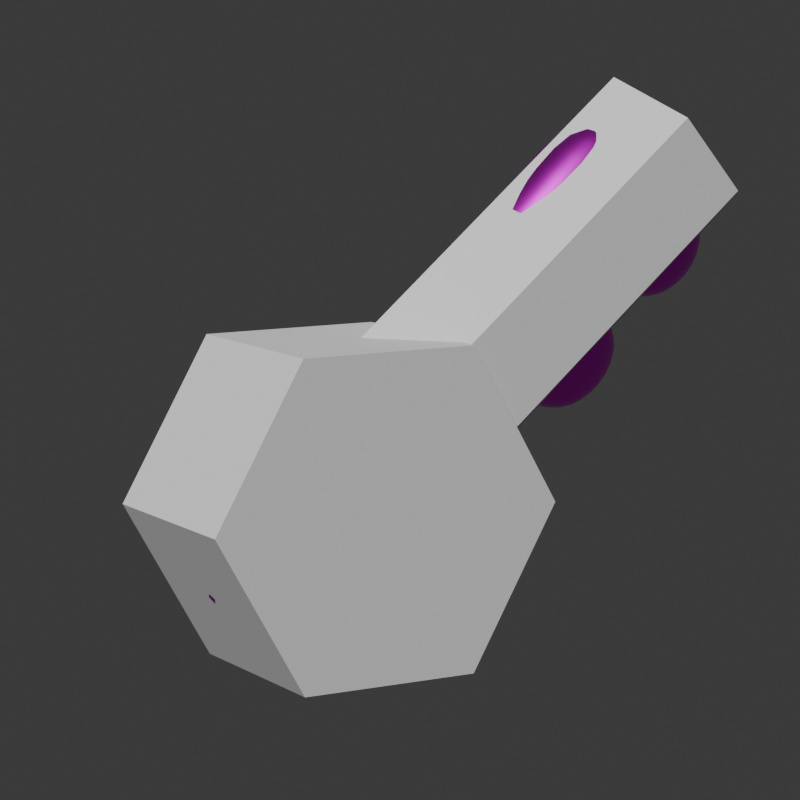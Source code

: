 # Source: Key.blend  (saved by Blender 4.5.87; exported with 4.5.12 LTS)
import bpy
from mathutils import Matrix  # noqa: F401  (used for matrix-valued properties, if any)

bpy.ops.wm.read_factory_settings(use_empty=True)
scene = bpy.context.scene
scene.name = 'Scene'

# ---- collections
col_collection = bpy.data.collections.new('Collection'); scene.collection.children.link(col_collection)
col_rendering = bpy.data.collections.new('Rendering'); scene.collection.children.link(col_rendering)

# ---- images (referenced by path relative to the original .blend; pixels are not part of the script)
import os
ASSET_DIR = os.environ.get("B2B_ASSET_DIR", "")  # directory of the original .blend (textures are referenced by path, not embedded)
HERE = os.path.dirname(os.path.abspath(__file__))  # packed textures are extracted next to this script under _unpacked/

def load_image(name, relpath, width, height, colorspace="sRGB"):
    """Load a texture the original file referenced (path relative to the .blend, or extracted next to this script)."""
    p = next((c for c in (os.path.join(HERE, relpath), os.path.join(ASSET_DIR, relpath)) if relpath and os.path.exists(c)), "")
    if p:
        img = bpy.data.images.load(p, check_existing=True)
        img.name = name
    else:  # same state as the original file: an image datablock whose file is absent (Cycles renders it pink)
        img = bpy.data.images.new(name, width, height)
        img.source = "FILE"
        img.filepath = "//" + (relpath or name)
    img.colorspace_settings.name = colorspace
    return img
img_key_uvs_png = load_image('Key_UVs.png', 'Key_UVs.png', 1024, 1024, 'sRGB')

# ---- materials (node trees are filled in below, after node groups)
mat_material_001 = bpy.data.materials.new('Material.001')

# ---- material node trees
mat_material_001.use_nodes = True; mat_material_001.node_tree.nodes.clear()
_N = mat_material_001.node_tree.nodes; _L = mat_material_001.node_tree.links
n0 = _N.new('ShaderNodeBsdfPrincipled'); n0.name = 'Principled BSDF'; n0.location = (-200, 100)
n0.inputs[1].default_value = 1.0
n0.inputs[2].default_value = 0.35
n1 = _N.new('ShaderNodeOutputMaterial'); n1.name = 'Material Output'; n1.location = (200, 100)
n2 = _N.new('ShaderNodeTexImage'); n2.name = 'Image Texture'; n2.location = (-452, 78)
n2.image = img_key_uvs_png
_L.new(n0.outputs[0], n1.inputs[0])
_L.new(n2.outputs[0], n0.inputs[0])
n1.is_active_output = True

# ---- world
world_world = bpy.data.worlds.new('World'); scene.world = world_world
world_world.use_nodes = True; world_world.node_tree.nodes.clear()
_N = world_world.node_tree.nodes; _L = world_world.node_tree.links
n0 = _N.new('ShaderNodeOutputWorld'); n0.name = 'World Output'; n0.location = (200, 100)
n1 = _N.new('ShaderNodeBackground'); n1.name = 'Background'; n1.location = (-200, 100)
n1.inputs[0].default_value = (0.05088, 0.05088, 0.05088, 1.0)
_L.new(n1.outputs[0], n0.inputs[0])
n0.is_active_output = True
world_world.color = (0.05088, 0.05088, 0.05088)
world_world.sun_shadow_jitter_overblur = 0.0

# ---- cameras
cam_camera_001 = bpy.data.cameras.new('Camera.001')
cam_camera_001.lens = 135.0

# ---- meshes
me_cylinder = bpy.data.meshes.new('Cylinder')
me_cylinder.from_pydata([(-0.2701, -0.1794, 0.3544), (0.418, 0.07126, 0.1022), (-1.584e-07, -0.259, 0.4333), (0.2701, -0.1794, 0.3544), (-0.418, 0.07126, 0.1022), (-8.79e-08, 0.3865, -0.2136), (-0.2683, 0.3057, -0.1337), (0.2683, 0.3057, -0.1337), (-3.127e-07, 1.204, 1.897), (0.4122, 1.544, 1.575), (-3.754e-07, 1.826, 1.871), (0.2738, 1.295, 1.829), (0.2094, 1.53, 1.952), (0.2717, 1.739, 1.81), (-3.705e-07, 1.522, 1.994), (-0.4122, 1.544, 1.575), (-0.2094, 1.53, 1.952), (-0.2717, 1.739, 1.81), (-0.2738, 1.295, 1.829), (-3.504e-07, 2.037, 1.663), (-0.418, 1.708, 1.335), (-0.2656, 1.971, 1.597), (0.418, 1.708, 1.335), (0.2656, 1.971, 1.597), (-2.181e-07, 1.539, 0.9391), (0.2891, 1.535, 1.096), (-0.2891, 1.535, 1.096), (0.2908, 1.254, 0.8143), (-1.385e-07, 0.8198, 0.2197), (0.4166, 0.8033, 0.8342), (0.2908, 0.8233, 0.3839), (-2.036e-07, 0.4727, 1.165), (0.2703, 0.5518, 1.086), (-0.4166, 0.8033, 0.8342), (-0.2703, 0.5518, 1.086), (-2.044e-07, 1.418, 0.8177), (-0.2908, 1.254, 0.8143), (-0.2908, 0.8233, 0.3839), (0.2711, 2.189, 1.361), (0.2106, 2.323, 1.139), (-2.853e-07, 2.381, 1.134), (-3.437e-07, 2.251, 1.446), (-2.658e-07, 2.252, 0.791), (-0.2106, 2.323, 1.139), (-0.2711, 2.189, 1.361), (0.4129, 1.947, 1.096), (0.271, 1.682, 0.8534), (0.2106, 1.903, 0.7198), (0.2809, 2.166, 0.8768), (-0.4129, 1.947, 1.096), (-2.159e-07, 1.621, 0.8161), (-0.2809, 2.166, 0.8768), (-0.2106, 1.903, 0.7198), (-2.436e-07, 1.909, 0.6619), (-0.271, 1.682, 0.8534), (-0.4129, 1.244, 0.393), (-2.156e-07, 1.543, 0.7337), (-1.531e-07, 1.549, 0.08835), (-0.2738, 1.498, 0.6661), (-0.2124, 1.629, 0.4394), (-0.2806, 1.464, 0.1738), (-1.321e-07, 0.9018, 0.0922), (-0.2124, 1.198, 0.007995), (-0.2738, 0.9714, 0.1396), (0.2738, 1.498, 0.6661), (0.2124, 1.629, 0.4394), (-1.941e-07, 1.691, 0.4381), (0.4129, 1.244, 0.393), (0.2738, 0.9714, 0.1396), (0.2124, 1.198, 0.007995), (-1.319e-07, 1.199, -0.05326), (0.2806, 1.464, 0.1738), (-0.351, -0.2124, -0.6954), (0.351, -0.2124, -0.6954), (-0.351, -0.5184, -0.8729), (0.351, -0.5184, -0.8729), (-0.351, -0.8252, -0.6966), (0.351, -0.8252, -0.6966), (0.351, -0.8259, -0.3428), (-0.351, -0.8259, -0.3428), (-0.351, -0.5198, -0.1653), (-0.351, -0.2131, -0.3416), (0.351, -0.5198, -0.1653), (0.351, -0.2131, -0.3416), (-0.3032, -0.2446, -1.544), (-0.3032, 0.22, -1.258), (-0.3032, -1.269, -1.269), (-0.3032, -0.7897, -1.529), (0.3032, -0.2446, -1.544), (0.3032, -0.7897, -1.529), (0.3032, 0.5054, -0.7936), (0.3032, 0.22, -1.258), (-0.3032, -1.544, -0.2446), (-0.3032, -1.529, -0.7897), (0.3032, -1.269, -1.269), (0.3032, -1.529, -0.7897), (-0.3032, -1.258, 0.22), (0.3032, -0.7936, 0.5054), (0.3032, -1.544, -0.2446), (0.3032, -1.258, 0.22), (-0.3032, 0.2308, 0.2308), (-0.3032, -0.7936, 0.5054), (-0.3032, -0.2486, 0.4906), (0.3032, 0.2308, 0.2308), (0.3032, -0.2486, 0.4906), (-0.3032, 0.5054, -0.7936), (-0.3032, 0.4906, -0.2486), (0.3032, 0.4906, -0.2486), (0.6299, 0.07517, -0.8607), (0.6299, -0.5178, -1.205), (0.6299, -1.112, -0.863), (0.6299, -1.113, -0.1775), (0.6299, -0.5204, 0.1663), (0.6299, 0.07383, -0.1752), (-0.6299, -0.5178, -1.205), (-0.6299, -1.112, -0.863), (-0.6299, -1.113, -0.1775), (-0.6299, -0.5204, 0.1663), (-0.6299, 0.07517, -0.8607), (-0.6299, 0.07383, -0.1752), (6.192e-09, -0.2626, -0.6665), (-2.876e-08, -0.2632, -0.3707), (-4.114e-08, -0.5197, -0.2233), (-6.192e-09, -0.7756, -0.3717), (2.876e-08, -0.775, -0.6675), (4.114e-08, -0.5185, -0.815)], [], [(8, 11, 12, 14), (9, 13, 12, 11), (10, 14, 12, 13), (8, 14, 16, 18), (10, 17, 16, 14), (15, 18, 16, 17), (41, 38, 39, 40), (45, 48, 39, 38), (42, 40, 39, 48), (41, 40, 43, 44), (42, 51, 43, 40), (49, 44, 43, 51), (45, 46, 47, 48), (50, 53, 47, 46), (42, 48, 47, 53), (49, 51, 52, 54), (42, 53, 52, 51), (50, 54, 52, 53), (55, 58, 59, 60), (56, 66, 59, 58), (57, 60, 59, 66), (55, 60, 62, 63), (57, 70, 62, 60), (61, 63, 62, 70), (56, 64, 65, 66), (67, 71, 65, 64), (57, 66, 65, 71), (67, 68, 69, 71), (61, 70, 69, 68), (57, 71, 69, 70), (10, 19, 21, 17), (17, 21, 20, 15), (19, 10, 13, 23), (23, 13, 9, 22), (8, 31, 32, 11), (11, 32, 29, 9), (15, 33, 34, 18), (18, 34, 31, 8), (31, 2, 3, 32), (32, 3, 1, 29), (5, 28, 30, 7), (7, 30, 29, 1), (4, 33, 37, 6), (6, 37, 28, 5), (35, 24, 25, 27), (27, 25, 9, 29), (33, 15, 26, 36), (36, 26, 24, 35), (33, 4, 0, 34), (34, 0, 2, 31), (28, 61, 68, 30), (30, 68, 67, 29), (56, 35, 27, 64), (64, 27, 29, 67), (24, 50, 46, 25), (25, 46, 45, 22), (41, 19, 23, 38), (38, 23, 22, 45), (20, 49, 54, 26), (26, 54, 50, 24), (33, 55, 63, 37), (37, 63, 61, 28), (55, 33, 36, 58), (58, 36, 35, 56), (19, 41, 44, 21), (21, 44, 49, 20), (9, 25, 22), (15, 20, 26), (85, 91, 88, 84), (94, 86, 87, 89), (89, 87, 84, 88), (98, 92, 93, 95), (97, 101, 96, 99), (99, 96, 92, 98), (90, 105, 106, 107), (105, 90, 91, 85), (104, 102, 101, 97), (95, 93, 86, 94), (107, 106, 100, 103), (125, 75, 73, 120), (121, 81, 72, 120), (122, 80, 81, 121), (123, 79, 80, 122), (124, 76, 79, 123), (125, 74, 76, 124), (90, 108, 91), (91, 108, 109, 88), (77, 110, 109, 75), (78, 111, 110, 77), (82, 112, 111, 78), (83, 113, 112, 82), (73, 108, 113, 83), (86, 115, 114, 87), (87, 114, 84), (72, 118, 114, 74), (92, 116, 115, 93), (93, 115, 86), (101, 117, 116, 96), (96, 116, 92), (100, 119, 117, 102), (102, 117, 101), (105, 118, 119, 106), (106, 119, 100), (74, 125, 120, 72), (83, 121, 120, 73), (82, 122, 121, 83), (78, 123, 122, 82), (77, 124, 123, 78), (75, 125, 124, 77), (115, 76, 74, 114), (118, 105, 85), (118, 85, 84, 114), (108, 73, 75, 109), (110, 94, 89, 109), (109, 89, 88), (116, 79, 76, 115), (111, 98, 95, 110), (110, 95, 94), (117, 80, 79, 116), (112, 97, 99, 111), (111, 99, 98), (119, 81, 80, 117), (113, 103, 104, 112), (112, 104, 97), (118, 72, 81, 119), (108, 90, 107, 113), (113, 107, 103), (103, 100, 102, 104)])
me_cylinder.polygons.foreach_set('use_smooth', [True] * 128)
_uv = me_cylinder.uv_layers.new(name='UVMap')
_uv.uv.foreach_set('vector', [0.4709, 0.788, 0.4971, 0.8128, 0.4712, 0.8349, 0.4492, 0.8204, 0.5307, 0.8608, 0.4726, 0.8733, 0.4712, 0.8349, 0.4971, 0.8128, 0.4217, 0.8614, 0.4492, 0.8204, 0.4712, 0.8349, 0.4726, 0.8733, 0.4709, 0.788, 0.4492, 0.8204, 0.4274, 0.8056, 0.438, 0.7732, 0.4217, 0.8614, 0.3914, 0.819, 0.4274, 0.8056, 0.4492, 0.8204, 0.3808, 0.7604, 0.438, 0.7732, 0.4274, 0.8056, 0.3914, 0.819, 0.1067, 0.762, 0.1128, 0.7188, 0.1535, 0.7292, 0.1539, 0.762, 0.8459, 0.4007, 0.8498, 0.3515, 0.8968, 0.3631, 0.9026, 0.404, 0.2011, 0.762, 0.1539, 0.762, 0.1535, 0.7292, 0.2011, 0.7197, 0.1067, 0.762, 0.1539, 0.762, 0.1535, 0.7948, 0.1128, 0.8051, 0.2011, 0.762, 0.2011, 0.8042, 0.1535, 0.7948, 0.1539, 0.762, 0.3337, 0.07067, 0.3304, 0.01399, 0.3713, 0.01976, 0.3829, 0.06683, 0.8459, 0.4007, 0.7896, 0.3951, 0.8016, 0.3558, 0.8498, 0.3515, 0.293, 0.762, 0.2479, 0.762, 0.2487, 0.7293, 0.2899, 0.7201, 0.2011, 0.762, 0.2011, 0.7197, 0.2487, 0.7293, 0.2479, 0.762, 0.3337, 0.07067, 0.3829, 0.06683, 0.3786, 0.115, 0.3393, 0.127, 0.2011, 0.762, 0.2479, 0.762, 0.2487, 0.7947, 0.2011, 0.8042, 0.293, 0.762, 0.2899, 0.8038, 0.2487, 0.7947, 0.2479, 0.762, 0.9306, 0.06157, 0.8727, 0.06791, 0.8767, 0.02686, 0.9235, 0.01282, 0.8816, 0.8934, 0.8816, 0.8476, 0.9152, 0.8478, 0.9245, 0.8902, 0.8816, 0.7982, 0.9248, 0.7982, 0.9152, 0.8478, 0.8816, 0.8476, 0.9306, 0.06157, 0.9235, 0.01282, 0.9723, 0.01282, 0.9879, 0.05097, 0.8816, 0.7982, 0.8816, 0.7489, 0.9152, 0.7486, 0.9248, 0.7982, 0.8816, 0.7032, 0.9244, 0.7063, 0.9152, 0.7486, 0.8816, 0.7489, 0.8816, 0.8934, 0.8387, 0.8902, 0.848, 0.8478, 0.8816, 0.8476, 0.7521, 0.9034, 0.7449, 0.9522, 0.6982, 0.9382, 0.6942, 0.8971, 0.8816, 0.7982, 0.8816, 0.8476, 0.848, 0.8478, 0.8384, 0.7982, 0.7521, 0.9034, 0.8094, 0.914, 0.7937, 0.9522, 0.7449, 0.9522, 0.8816, 0.7032, 0.8816, 0.7489, 0.848, 0.7486, 0.8388, 0.7063, 0.8816, 0.7982, 0.8384, 0.7982, 0.848, 0.7486, 0.8816, 0.7489, 0.0152, 0.762, 0.06138, 0.762, 0.06211, 0.806, 0.01248, 0.8079, 0.2345, 0.01888, 0.2818, 0.01399, 0.285, 0.07362, 0.2417, 0.06923, 0.06138, 0.762, 0.0152, 0.762, 0.01248, 0.716, 0.06211, 0.718, 0.9026, 0.4526, 0.8977, 0.4999, 0.8474, 0.4927, 0.843, 0.4494, 0.4709, 0.788, 0.5473, 0.6739, 0.5837, 0.6989, 0.4971, 0.8128, 0.4971, 0.8128, 0.5837, 0.6989, 0.6311, 0.7335, 0.5307, 0.8608, 0.3808, 0.7604, 0.4602, 0.6192, 0.5103, 0.6498, 0.438, 0.7732, 0.438, 0.7732, 0.5103, 0.6498, 0.5473, 0.6739, 0.4709, 0.788, 0.5473, 0.6739, 0.6348, 0.5432, 0.6721, 0.5684, 0.5837, 0.6989, 0.5837, 0.6989, 0.6721, 0.5684, 0.7212, 0.6018, 0.6311, 0.7335, 0.8052, 0.6582, 0.7531, 0.7371, 0.7028, 0.7258, 0.7678, 0.6334, 0.7678, 0.6334, 0.7028, 0.7258, 0.6311, 0.7335, 0.7212, 0.6018, 0.5477, 0.4856, 0.4602, 0.6192, 0.44, 0.5499, 0.5007, 0.4546, 0.5007, 0.4546, 0.44, 0.5499, 0.4104, 0.5077, 0.4635, 0.4294, 0.6714, 0.849, 0.6549, 0.8698, 0.6069, 0.853, 0.645, 0.8046, 0.645, 0.8046, 0.6069, 0.853, 0.5307, 0.8608, 0.6311, 0.7335, 0.4602, 0.6192, 0.3808, 0.7604, 0.359, 0.687, 0.3892, 0.6334, 0.3892, 0.6334, 0.359, 0.687, 0.3251, 0.6491, 0.338, 0.6259, 0.4602, 0.6192, 0.5477, 0.4856, 0.5973, 0.5183, 0.5103, 0.6498, 0.5103, 0.6498, 0.5973, 0.5183, 0.6348, 0.5432, 0.5473, 0.6739, 0.8816, 0.6802, 0.8816, 0.7032, 0.8388, 0.7063, 0.833, 0.6622, 0.8073, 0.8703, 0.8094, 0.914, 0.7521, 0.9034, 0.7655, 0.8123, 0.8816, 0.8934, 0.8816, 0.9164, 0.8328, 0.9343, 0.8387, 0.8902, 0.6942, 0.8971, 0.7088, 0.8558, 0.7655, 0.8123, 0.7521, 0.9034, 0.3154, 0.762, 0.293, 0.762, 0.2899, 0.7201, 0.3333, 0.7146, 0.7955, 0.4386, 0.7896, 0.3951, 0.8459, 0.4007, 0.843, 0.4494, 0.1067, 0.762, 0.06138, 0.762, 0.06211, 0.718, 0.1128, 0.7188, 0.9026, 0.404, 0.9026, 0.4526, 0.843, 0.4494, 0.8459, 0.4007, 0.285, 0.07362, 0.3337, 0.07067, 0.3393, 0.127, 0.2958, 0.1211, 0.3333, 0.8094, 0.2899, 0.8038, 0.293, 0.762, 0.3154, 0.762, 0.944, 0.1527, 0.9306, 0.06157, 0.9879, 0.05097, 0.9858, 0.09473, 0.9302, 0.6622, 0.9244, 0.7063, 0.8816, 0.7032, 0.8816, 0.6802, 0.9306, 0.06157, 0.944, 0.1527, 0.8873, 0.1092, 0.8727, 0.06791, 0.9245, 0.8902, 0.9304, 0.9343, 0.8816, 0.9164, 0.8816, 0.8934, 0.06138, 0.762, 0.1067, 0.762, 0.1128, 0.8051, 0.06211, 0.806, 0.2818, 0.01399, 0.3304, 0.01399, 0.3337, 0.07067, 0.285, 0.07362, 0.8474, 0.4927, 0.7955, 0.4386, 0.843, 0.4494, 0.2417, 0.06923, 0.285, 0.07362, 0.2958, 0.1211, 0.2654, 0.1488, 0.2147, 0.2239, 0.1472, 0.1784, 0.1979, 0.1032, 0.01209, 0.0872, 0.06278, 0.01209, 0.1303, 0.05767, 0.07963, 0.1328, 0.07963, 0.1328, 0.1303, 0.05767, 0.1979, 0.1032, 0.1472, 0.1784, 0.6875, 0.543, 0.7382, 0.4679, 0.8057, 0.5135, 0.755, 0.5886, 0.5524, 0.4518, 0.6031, 0.3767, 0.6706, 0.4223, 0.6199, 0.4974, 0.6199, 0.4974, 0.6706, 0.4223, 0.7382, 0.4679, 0.6875, 0.543, 0.2822, 0.2695, 0.3329, 0.1944, 0.4005, 0.24, 0.3498, 0.3151, 0.3329, 0.1944, 0.2822, 0.2695, 0.2147, 0.2239, 0.2654, 0.1488, 0.4849, 0.4063, 0.5356, 0.3311, 0.6031, 0.3767, 0.5524, 0.4518, 0.755, 0.5886, 0.8057, 0.5135, 0.8732, 0.559, 0.8226, 0.6341, 0.3498, 0.3151, 0.4005, 0.24, 0.468, 0.2856, 0.4173, 0.3607, 0.2088, 0.8876, 0.2079, 0.8329, 0.2588, 0.8328, 0.2568, 0.8876, 0.3027, 0.8876, 0.3095, 0.9386, 0.2588, 0.9423, 0.2568, 0.8876, 0.06472, 0.8866, 0.06199, 0.9403, 0.01319, 0.9359, 0.02039, 0.8866, 0.1118, 0.8881, 0.1118, 0.9416, 0.06199, 0.9403, 0.06472, 0.8866, 0.16, 0.8878, 0.1599, 0.9411, 0.1118, 0.9416, 0.1118, 0.8881, 0.2088, 0.8876, 0.208, 0.9422, 0.1599, 0.9411, 0.16, 0.8878, 0.6517, 0.3591, 0.6989, 0.2873, 0.7454, 0.359, 0.7454, 0.359, 0.6989, 0.2873, 0.7868, 0.2374, 0.8254, 0.314, 0.7346, 0.1635, 0.787, 0.136, 0.7868, 0.2374, 0.7374, 0.2059, 0.6971, 0.1433, 0.7001, 0.08473, 0.787, 0.136, 0.7346, 0.1635, 0.6618, 0.1663, 0.6121, 0.1348, 0.7001, 0.08473, 0.6971, 0.1433, 0.664, 0.2088, 0.6116, 0.236, 0.6121, 0.1348, 0.6618, 0.1663, 0.7017, 0.2285, 0.6989, 0.2873, 0.6116, 0.236, 0.664, 0.2088, 0.2309, 0.2893, 0.2362, 0.375, 0.1349, 0.3764, 0.139, 0.291, 0.139, 0.291, 0.1349, 0.3764, 0.0581, 0.3381, 0.1434, 0.4643, 0.08496, 0.4644, 0.1349, 0.3764, 0.165, 0.4271, 0.3591, 0.4154, 0.2869, 0.4625, 0.2362, 0.375, 0.3123, 0.3361, 0.3123, 0.3361, 0.2362, 0.375, 0.2309, 0.2893, 0.3136, 0.59, 0.2368, 0.5513, 0.2869, 0.4625, 0.3589, 0.5094, 0.3589, 0.5094, 0.2869, 0.4625, 0.3591, 0.4154, 0.1403, 0.6368, 0.1358, 0.5511, 0.2368, 0.5513, 0.232, 0.6365, 0.232, 0.6365, 0.2368, 0.5513, 0.3136, 0.59, 0.01353, 0.5113, 0.08496, 0.4644, 0.1358, 0.5511, 0.05999, 0.5896, 0.05999, 0.5896, 0.1358, 0.5511, 0.1403, 0.6368, 0.208, 0.9422, 0.2088, 0.8876, 0.2568, 0.8876, 0.2588, 0.9423, 0.3095, 0.8365, 0.3027, 0.8876, 0.2568, 0.8876, 0.2588, 0.8328, 0.06208, 0.8345, 0.06472, 0.8866, 0.02039, 0.8866, 0.01387, 0.8382, 0.1112, 0.8335, 0.1118, 0.8881, 0.06472, 0.8866, 0.06208, 0.8345, 0.1597, 0.834, 0.16, 0.8878, 0.1118, 0.8881, 0.1112, 0.8335, 0.2079, 0.8329, 0.2088, 0.8876, 0.16, 0.8878, 0.1597, 0.834, 0.2362, 0.375, 0.2076, 0.4256, 0.165, 0.4271, 0.1349, 0.3764, 0.08496, 0.4644, 0.01353, 0.5113, 0.01353, 0.4181, 0.08496, 0.4644, 0.01353, 0.4181, 0.0581, 0.3381, 0.1349, 0.3764, 0.6989, 0.2873, 0.7017, 0.2285, 0.7374, 0.2059, 0.7868, 0.2374, 0.787, 0.136, 0.8729, 0.1409, 0.872, 0.2328, 0.7868, 0.2374, 0.7868, 0.2374, 0.872, 0.2328, 0.8254, 0.314, 0.2869, 0.4625, 0.2277, 0.4631, 0.2076, 0.4256, 0.2362, 0.375, 0.7001, 0.08473, 0.7472, 0.01314, 0.8259, 0.06003, 0.787, 0.136, 0.787, 0.136, 0.8259, 0.06003, 0.8729, 0.1409, 0.2368, 0.5513, 0.2096, 0.4996, 0.2277, 0.4631, 0.2869, 0.4625, 0.6121, 0.1348, 0.5736, 0.05805, 0.6537, 0.01314, 0.7001, 0.08473, 0.7001, 0.08473, 0.6537, 0.01314, 0.7472, 0.01314, 0.1358, 0.5511, 0.1672, 0.5009, 0.2096, 0.4996, 0.2368, 0.5513, 0.6116, 0.236, 0.5258, 0.2311, 0.5269, 0.1392, 0.6121, 0.1348, 0.6121, 0.1348, 0.5269, 0.1392, 0.5736, 0.05805, 0.08496, 0.4644, 0.1434, 0.4643, 0.1672, 0.5009, 0.1358, 0.5511, 0.6989, 0.2873, 0.6517, 0.3591, 0.5728, 0.3121, 0.6116, 0.236, 0.6116, 0.236, 0.5728, 0.3121, 0.5258, 0.2311, 0.4173, 0.3607, 0.468, 0.2856, 0.5356, 0.3311, 0.4849, 0.4063])
me_cylinder.materials.append(mat_material_001)
me_cylinder.update()
me_cylinder_002 = bpy.data.meshes.new('Cylinder.002')
me_cylinder_002.from_pydata([(-3.756e-08, 1.0, -3.061), (0.0, 1.0, 1.212), (0.866, 0.5, -3.061), (0.866, 0.5, 1.212), (0.866, -0.5, -3.061), (0.866, -0.5, 1.212), (-3.756e-08, -1.0, -3.061), (0.0, -1.0, 1.212), (-0.866, -0.5, -3.061), (-0.866, -0.5, 1.212), (-0.866, 0.5, -3.061), (-0.866, 0.5, 1.212), (-1.026, 1.315, -2.482), (1.026, 1.315, -2.482), (-1.026, 1.963, -4.263), (1.026, 1.963, -4.263), (-1.026, 0.7447, -5.715), (1.026, 0.7447, -5.715), (-1.026, -1.122, -5.386), (1.026, -1.122, -5.386), (-1.026, -1.77, -3.605), (1.026, -1.77, -3.605), (-1.026, -0.5517, -2.153), (1.026, -0.5517, -2.153)], [], [(0, 1, 3, 2), (2, 3, 5, 4), (4, 5, 7, 6), (6, 7, 9, 8), (3, 1, 11, 9, 7, 5), (8, 9, 11, 10), (10, 11, 1, 0), (0, 2, 4, 6, 8, 10), (12, 13, 15, 14), (14, 15, 17, 16), (16, 17, 19, 18), (18, 19, 21, 20), (15, 13, 23, 21, 19, 17), (20, 21, 23, 22), (22, 23, 13, 12), (12, 14, 16, 18, 20, 22)])
_uv = me_cylinder_002.uv_layers.new(name='UVMap')
_uv.uv.foreach_set('vector', [1.0, 0.5, 1.0, 1.0, 0.8333, 1.0, 0.8333, 0.5, 0.8333, 0.5, 0.8333, 1.0, 0.6667, 1.0, 0.6667, 0.5, 0.6667, 0.5, 0.6667, 1.0, 0.5, 1.0, 0.5, 0.5, 0.5, 0.5, 0.5, 1.0, 0.3333, 1.0, 0.3333, 0.5, 0.4578, 0.37, 0.25, 0.49, 0.04215, 0.37, 0.04215, 0.13, 0.25, 0.01, 0.4578, 0.13, 0.3333, 0.5, 0.3333, 1.0, 0.1667, 1.0, 0.1667, 0.5, 0.1667, 0.5, 0.1667, 1.0, -8.941e-08, 1.0, -8.941e-08, 0.5, 0.75, 0.49, 0.9578, 0.37, 0.9578, 0.13, 0.75, 0.01, 0.5422, 0.13, 0.5422, 0.37, 1.0, 0.5, 1.0, 1.0, 0.8333, 1.0, 0.8333, 0.5, 0.8333, 0.5, 0.8333, 1.0, 0.6667, 1.0, 0.6667, 0.5, 0.6667, 0.5, 0.6667, 1.0, 0.5, 1.0, 0.5, 0.5, 0.5, 0.5, 0.5, 1.0, 0.3333, 1.0, 0.3333, 0.5, 0.4578, 0.37, 0.25, 0.49, 0.04215, 0.37, 0.04215, 0.13, 0.25, 0.01, 0.4578, 0.13, 0.3333, 0.5, 0.3333, 1.0, 0.1667, 1.0, 0.1667, 0.5, 0.1667, 0.5, 0.1667, 1.0, -8.941e-08, 1.0, -8.941e-08, 0.5, 0.75, 0.49, 0.9578, 0.37, 0.9578, 0.13, 0.75, 0.01, 0.5422, 0.13, 0.5422, 0.37])
me_cylinder_002.update()

# ---- objects
ob_sm_dng_key = bpy.data.objects.new('SM_DNG_Key', me_cylinder)
ob_sm_dng_key_colonly = bpy.data.objects.new('SM_DNG_Key-colonly', me_cylinder_002)
ob_camera_rotator_noimp = bpy.data.objects.new('Camera Rotator-noimp', None)
ob_camera_noimp = bpy.data.objects.new('Camera-noimp', cam_camera_001)

# ---- transforms, parenting, visibility, modifiers, constraints
ob_sm_dng_key.location = (0.0, 0.0, 0.0)
_m = ob_sm_dng_key.modifiers.new('Subdivision', 'SUBSURF')
_m.levels = 2
_m = ob_sm_dng_key.modifiers.new('WeightedNormal', 'WEIGHTED_NORMAL')
ob_sm_dng_key_colonly.location = (-2.697e-16, 1.482, 1.215)
ob_sm_dng_key_colonly.rotation_euler = (-0.8727, 1.701e-16, -7.932e-17)
ob_sm_dng_key_colonly.scale = (0.6533, 0.6533, 0.6533)
ob_camera_rotator_noimp.location = (0.0, 0.0, 0.0)
ob_camera_rotator_noimp.rotation_euler = (0.0, -0.0, 4.189)
ob_camera_noimp.parent = ob_camera_rotator_noimp
ob_camera_noimp.location = (4.174e-14, 19.42, 3.168)
ob_camera_noimp.rotation_euler = (1.417, -1.396e-07, -3.142)

# ---- collection membership
col_collection.objects.link(ob_sm_dng_key)
col_collection.objects.link(ob_sm_dng_key_colonly)
col_rendering.objects.link(ob_camera_rotator_noimp)
col_rendering.objects.link(ob_camera_noimp)

# ---- scene / render settings (as saved in the file)
scene.camera = ob_camera_noimp
scene.frame_start = 1; scene.frame_end = 120; scene.frame_set(81)
scene.render.engine = 'BLENDER_EEVEE_NEXT'
scene.render.resolution_x = 1080
scene.eevee.taa_samples = 1
scene.eevee.use_taa_reprojection = False
scene.eevee.ray_tracing_method = 'PROBE'
scene.eevee.ray_tracing_options.resolution_scale = '1'
scene.eevee.use_raytracing = True
bpy.context.view_layer.update()

# ---- added for rendering (the .blend has no usable light): sun
light_auto_sun = bpy.data.lights.new('AutoSun', 'SUN')
light_auto_sun.energy = 3.0
light_auto_sun.angle = 0.0523599
ob_auto_sun = bpy.data.objects.new('AutoSun', light_auto_sun)
scene.collection.objects.link(ob_auto_sun)
ob_auto_sun.rotation_euler = (0.872665, 0.174533, 0.523599)
bpy.context.view_layer.update()
